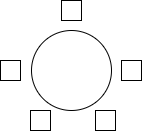

The diagram above was exported from draw.io. Its source (the exported page's mxGraphModel, read from the mxfile embedded in the PNG):
<mxGraphModel dx="500" dy="554" grid="1" gridSize="10" guides="1" tooltips="1" connect="1" arrows="1" fold="1" page="1" pageScale="1" pageWidth="850" pageHeight="1100" math="0" shadow="0">
  <root>
    <mxCell id="0" />
    <mxCell id="1" parent="0" />
    <mxCell id="2" value="" style="ellipse;whiteSpace=wrap;html=1;aspect=fixed;strokeColor=#000000;fillColor=#FFFFFF;" vertex="1" parent="1">
      <mxGeometry x="496" y="730" width="80" height="80" as="geometry" />
    </mxCell>
    <mxCell id="3" value="" style="whiteSpace=wrap;html=1;aspect=fixed;" vertex="1" parent="1">
      <mxGeometry x="465" y="760" width="20" height="20" as="geometry" />
    </mxCell>
    <mxCell id="4" value="" style="whiteSpace=wrap;html=1;aspect=fixed;" vertex="1" parent="1">
      <mxGeometry x="526" y="700" width="20" height="20" as="geometry" />
    </mxCell>
    <mxCell id="5" value="" style="whiteSpace=wrap;html=1;aspect=fixed;" vertex="1" parent="1">
      <mxGeometry x="495" y="810" width="20" height="20" as="geometry" />
    </mxCell>
    <mxCell id="6" value="" style="whiteSpace=wrap;html=1;aspect=fixed;" vertex="1" parent="1">
      <mxGeometry x="586" y="760" width="20" height="20" as="geometry" />
    </mxCell>
    <mxCell id="7" value="" style="whiteSpace=wrap;html=1;aspect=fixed;" vertex="1" parent="1">
      <mxGeometry x="560" y="810" width="20" height="20" as="geometry" />
    </mxCell>
  </root>
</mxGraphModel>